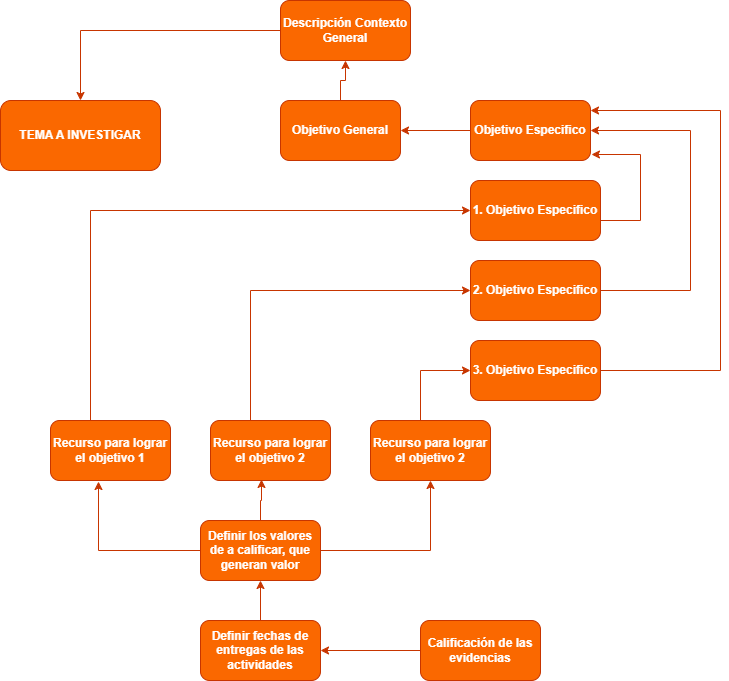

The diagram above was exported from draw.io. Its source (the exported page's mxGraphModel, read from the mxfile embedded in the PNG):
<mxGraphModel dx="1476" dy="704" grid="1" gridSize="10" guides="1" tooltips="1" connect="1" arrows="1" fold="1" page="1" pageScale="1" pageWidth="827" pageHeight="1169" math="0" shadow="0">
  <root>
    <mxCell id="0" />
    <mxCell id="1" parent="0" />
    <mxCell id="_sYE5cLO-evcvdhc9oLx-1" parent="1" style="rounded=1;whiteSpace=wrap;html=1;fillColor=#fa6800;fontColor=#FFFFFF;strokeColor=#C73500;fontStyle=1" value="TEMA A INVESTIGAR" vertex="1">
      <mxGeometry height="70" width="160" x="40" y="180" as="geometry" />
    </mxCell>
    <mxCell id="_sYE5cLO-evcvdhc9oLx-6" edge="1" parent="1" source="_sYE5cLO-evcvdhc9oLx-2" style="edgeStyle=orthogonalEdgeStyle;rounded=0;orthogonalLoop=1;jettySize=auto;html=1;fillColor=#fa6800;strokeColor=#C73500;fontColor=#FFFFFF;fontStyle=1" target="_sYE5cLO-evcvdhc9oLx-1">
      <mxGeometry relative="1" as="geometry" />
    </mxCell>
    <mxCell id="_sYE5cLO-evcvdhc9oLx-2" parent="1" style="rounded=1;whiteSpace=wrap;html=1;fillColor=#fa6800;fontColor=#FFFFFF;strokeColor=#C73500;fontStyle=1" value="Descripción Contexto General" vertex="1">
      <mxGeometry height="60" width="130" x="320" y="80" as="geometry" />
    </mxCell>
    <mxCell id="_sYE5cLO-evcvdhc9oLx-8" edge="1" parent="1" source="_sYE5cLO-evcvdhc9oLx-3" style="edgeStyle=orthogonalEdgeStyle;rounded=0;orthogonalLoop=1;jettySize=auto;html=1;entryX=0.5;entryY=1;entryDx=0;entryDy=0;fillColor=#fa6800;strokeColor=#C73500;fontColor=#FFFFFF;fontStyle=1" target="_sYE5cLO-evcvdhc9oLx-2">
      <mxGeometry relative="1" as="geometry" />
    </mxCell>
    <mxCell id="_sYE5cLO-evcvdhc9oLx-3" parent="1" style="rounded=1;whiteSpace=wrap;html=1;fillColor=#fa6800;fontColor=#FFFFFF;strokeColor=#C73500;fontStyle=1" value="Objetivo General" vertex="1">
      <mxGeometry height="60" width="120" x="320" y="180" as="geometry" />
    </mxCell>
    <mxCell id="_sYE5cLO-evcvdhc9oLx-5" edge="1" parent="1" source="_sYE5cLO-evcvdhc9oLx-4" style="edgeStyle=orthogonalEdgeStyle;rounded=0;orthogonalLoop=1;jettySize=auto;html=1;entryX=1;entryY=0.5;entryDx=0;entryDy=0;fillColor=#fa6800;strokeColor=#C73500;fontColor=#FFFFFF;fontStyle=1" target="_sYE5cLO-evcvdhc9oLx-3">
      <mxGeometry relative="1" as="geometry" />
    </mxCell>
    <mxCell id="_sYE5cLO-evcvdhc9oLx-4" parent="1" style="rounded=1;whiteSpace=wrap;html=1;fillColor=#fa6800;fontColor=#FFFFFF;strokeColor=#C73500;fontStyle=1" value="Objetivo Especifico" vertex="1">
      <mxGeometry height="60" width="120" x="510" y="180" as="geometry" />
    </mxCell>
    <mxCell id="_sYE5cLO-evcvdhc9oLx-9" parent="1" style="rounded=1;whiteSpace=wrap;html=1;fillColor=#fa6800;fontColor=#FFFFFF;strokeColor=#C73500;fontStyle=1" value="1. Objetivo Especifico" vertex="1">
      <mxGeometry height="60" width="130" x="510" y="260" as="geometry" />
    </mxCell>
    <mxCell id="_sYE5cLO-evcvdhc9oLx-10" edge="1" parent="1" source="_sYE5cLO-evcvdhc9oLx-9" style="edgeStyle=orthogonalEdgeStyle;rounded=0;orthogonalLoop=1;jettySize=auto;html=1;entryX=1.008;entryY=0.9;entryDx=0;entryDy=0;entryPerimeter=0;fillColor=#fa6800;strokeColor=#C73500;fontColor=#FFFFFF;fontStyle=1" target="_sYE5cLO-evcvdhc9oLx-4">
      <mxGeometry relative="1" as="geometry">
        <Array as="points">
          <mxPoint x="680" y="300" />
          <mxPoint x="680" y="234" />
        </Array>
      </mxGeometry>
    </mxCell>
    <mxCell id="_sYE5cLO-evcvdhc9oLx-16" edge="1" parent="1" source="_sYE5cLO-evcvdhc9oLx-12" style="edgeStyle=orthogonalEdgeStyle;rounded=0;orthogonalLoop=1;jettySize=auto;html=1;entryX=1;entryY=0.5;entryDx=0;entryDy=0;fillColor=#fa6800;strokeColor=#C73500;fontColor=#FFFFFF;fontStyle=1" target="_sYE5cLO-evcvdhc9oLx-4">
      <mxGeometry relative="1" as="geometry">
        <Array as="points">
          <mxPoint x="730" y="370" />
          <mxPoint x="730" y="210" />
        </Array>
        <mxPoint x="710" y="210" as="targetPoint" />
      </mxGeometry>
    </mxCell>
    <mxCell id="_sYE5cLO-evcvdhc9oLx-12" parent="1" style="rounded=1;whiteSpace=wrap;html=1;fillColor=#fa6800;fontColor=#FFFFFF;strokeColor=#C73500;fontStyle=1" value="2. Objetivo Especifico" vertex="1">
      <mxGeometry height="60" width="130" x="510" y="340" as="geometry" />
    </mxCell>
    <mxCell id="_sYE5cLO-evcvdhc9oLx-15" edge="1" parent="1" source="_sYE5cLO-evcvdhc9oLx-14" style="edgeStyle=orthogonalEdgeStyle;rounded=0;orthogonalLoop=1;jettySize=auto;html=1;fillColor=#fa6800;strokeColor=#C73500;fontColor=#FFFFFF;fontStyle=1" target="_sYE5cLO-evcvdhc9oLx-4">
      <mxGeometry relative="1" as="geometry">
        <Array as="points">
          <mxPoint x="760" y="450" />
          <mxPoint x="760" y="190" />
        </Array>
        <mxPoint x="750" y="180" as="targetPoint" />
      </mxGeometry>
    </mxCell>
    <mxCell id="_sYE5cLO-evcvdhc9oLx-14" parent="1" style="rounded=1;whiteSpace=wrap;html=1;fillColor=#fa6800;fontColor=#FFFFFF;strokeColor=#C73500;fontStyle=1" value="3. Objetivo Especifico" vertex="1">
      <mxGeometry height="60" width="130" x="510" y="420" as="geometry" />
    </mxCell>
    <mxCell id="_sYE5cLO-evcvdhc9oLx-19" edge="1" parent="1" source="_sYE5cLO-evcvdhc9oLx-17" style="edgeStyle=orthogonalEdgeStyle;rounded=0;orthogonalLoop=1;jettySize=auto;html=1;entryX=0;entryY=0.5;entryDx=0;entryDy=0;fillColor=#fa6800;strokeColor=#C73500;fontColor=#FFFFFF;fontStyle=1" target="_sYE5cLO-evcvdhc9oLx-9">
      <mxGeometry relative="1" as="geometry">
        <Array as="points">
          <mxPoint x="130" y="290" />
        </Array>
        <mxPoint x="500" y="290" as="targetPoint" />
      </mxGeometry>
    </mxCell>
    <mxCell id="_sYE5cLO-evcvdhc9oLx-17" parent="1" style="rounded=1;whiteSpace=wrap;html=1;fillColor=#fa6800;fontColor=#FFFFFF;strokeColor=#C73500;fontStyle=1" value="Recurso para lograr el objetivo 1" vertex="1">
      <mxGeometry height="60" width="120" x="90" y="500" as="geometry" />
    </mxCell>
    <mxCell id="_sYE5cLO-evcvdhc9oLx-22" edge="1" parent="1" source="_sYE5cLO-evcvdhc9oLx-21" style="edgeStyle=orthogonalEdgeStyle;rounded=0;orthogonalLoop=1;jettySize=auto;html=1;entryX=0;entryY=0.5;entryDx=0;entryDy=0;fillColor=#fa6800;strokeColor=#C73500;fontColor=#FFFFFF;fontStyle=1" target="_sYE5cLO-evcvdhc9oLx-12">
      <mxGeometry relative="1" as="geometry">
        <Array as="points">
          <mxPoint x="290" y="370" />
        </Array>
        <mxPoint x="310" y="370" as="targetPoint" />
      </mxGeometry>
    </mxCell>
    <mxCell id="_sYE5cLO-evcvdhc9oLx-21" parent="1" style="rounded=1;whiteSpace=wrap;html=1;fillColor=#fa6800;fontColor=#FFFFFF;strokeColor=#C73500;fontStyle=1" value="Recurso para lograr el objetivo 2" vertex="1">
      <mxGeometry height="60" width="120" x="250" y="500" as="geometry" />
    </mxCell>
    <mxCell id="_sYE5cLO-evcvdhc9oLx-25" edge="1" parent="1" source="_sYE5cLO-evcvdhc9oLx-23" style="edgeStyle=orthogonalEdgeStyle;rounded=0;orthogonalLoop=1;jettySize=auto;html=1;entryX=0;entryY=0.5;entryDx=0;entryDy=0;fillColor=#fa6800;strokeColor=#C73500;fontColor=#FFFFFF;fontStyle=1" target="_sYE5cLO-evcvdhc9oLx-14">
      <mxGeometry relative="1" as="geometry">
        <Array as="points">
          <mxPoint x="460" y="450" />
        </Array>
        <mxPoint x="490" y="450" as="targetPoint" />
      </mxGeometry>
    </mxCell>
    <mxCell id="_sYE5cLO-evcvdhc9oLx-23" parent="1" style="rounded=1;whiteSpace=wrap;html=1;fillColor=#fa6800;fontColor=#FFFFFF;strokeColor=#C73500;fontStyle=1" value="Recurso para lograr el objetivo 2" vertex="1">
      <mxGeometry height="60" width="120" x="410" y="500" as="geometry" />
    </mxCell>
    <mxCell id="_sYE5cLO-evcvdhc9oLx-30" edge="1" parent="1" source="_sYE5cLO-evcvdhc9oLx-26" style="edgeStyle=orthogonalEdgeStyle;rounded=0;orthogonalLoop=1;jettySize=auto;html=1;entryX=0.5;entryY=1;entryDx=0;entryDy=0;fillColor=#fa6800;strokeColor=#C73500;fontColor=#FFFFFF;fontStyle=1" target="_sYE5cLO-evcvdhc9oLx-23">
      <mxGeometry relative="1" as="geometry" />
    </mxCell>
    <mxCell id="_sYE5cLO-evcvdhc9oLx-26" parent="1" style="rounded=1;whiteSpace=wrap;html=1;fillColor=#fa6800;fontColor=#FFFFFF;strokeColor=#C73500;fontStyle=1" value="Definir los valores de a calificar, que generan valor" vertex="1">
      <mxGeometry height="60" width="120" x="240" y="600" as="geometry" />
    </mxCell>
    <mxCell id="_sYE5cLO-evcvdhc9oLx-28" edge="1" parent="1" source="_sYE5cLO-evcvdhc9oLx-26" style="edgeStyle=orthogonalEdgeStyle;rounded=0;orthogonalLoop=1;jettySize=auto;html=1;entryX=0.4;entryY=1.017;entryDx=0;entryDy=0;entryPerimeter=0;fillColor=#fa6800;strokeColor=#C73500;fontColor=#FFFFFF;fontStyle=1" target="_sYE5cLO-evcvdhc9oLx-17">
      <mxGeometry relative="1" as="geometry" />
    </mxCell>
    <mxCell id="_sYE5cLO-evcvdhc9oLx-31" edge="1" parent="1" source="_sYE5cLO-evcvdhc9oLx-26" style="edgeStyle=orthogonalEdgeStyle;rounded=0;orthogonalLoop=1;jettySize=auto;html=1;entryX=0.425;entryY=0.983;entryDx=0;entryDy=0;entryPerimeter=0;fillColor=#fa6800;strokeColor=#C73500;fontColor=#FFFFFF;fontStyle=1" target="_sYE5cLO-evcvdhc9oLx-21">
      <mxGeometry relative="1" as="geometry" />
    </mxCell>
    <mxCell id="_sYE5cLO-evcvdhc9oLx-33" edge="1" parent="1" source="_sYE5cLO-evcvdhc9oLx-32" style="edgeStyle=orthogonalEdgeStyle;rounded=0;orthogonalLoop=1;jettySize=auto;html=1;entryX=0.5;entryY=1;entryDx=0;entryDy=0;fillColor=#fa6800;strokeColor=#C73500;fontColor=#FFFFFF;fontStyle=1" target="_sYE5cLO-evcvdhc9oLx-26">
      <mxGeometry relative="1" as="geometry" />
    </mxCell>
    <mxCell id="_sYE5cLO-evcvdhc9oLx-32" parent="1" style="rounded=1;whiteSpace=wrap;html=1;fillColor=#fa6800;fontColor=#FFFFFF;strokeColor=#C73500;fontStyle=1" value="Definir fechas de entregas de las actividades" vertex="1">
      <mxGeometry height="60" width="120" x="240" y="700" as="geometry" />
    </mxCell>
    <mxCell id="_sYE5cLO-evcvdhc9oLx-35" edge="1" parent="1" source="_sYE5cLO-evcvdhc9oLx-34" style="edgeStyle=orthogonalEdgeStyle;rounded=0;orthogonalLoop=1;jettySize=auto;html=1;entryX=1;entryY=0.5;entryDx=0;entryDy=0;fillColor=#fa6800;strokeColor=#C73500;fontColor=#FFFFFF;fontStyle=1" target="_sYE5cLO-evcvdhc9oLx-32">
      <mxGeometry relative="1" as="geometry" />
    </mxCell>
    <mxCell id="_sYE5cLO-evcvdhc9oLx-34" parent="1" style="rounded=1;whiteSpace=wrap;html=1;fillColor=#fa6800;fontColor=#FFFFFF;strokeColor=#C73500;fontStyle=1" value="Calificación de las evidencias" vertex="1">
      <mxGeometry height="60" width="120" x="460" y="700" as="geometry" />
    </mxCell>
  </root>
</mxGraphModel>